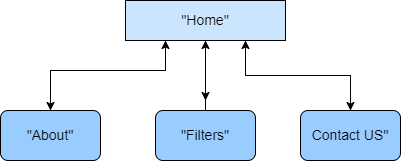

The diagram above was exported from draw.io. Its source (the exported page's mxGraphModel, read from the mxfile embedded in the PNG):
<mxGraphModel dx="2302" dy="1122" grid="1" gridSize="10" guides="1" tooltips="1" connect="1" arrows="1" fold="1" page="1" pageScale="1" pageWidth="850" pageHeight="1100" math="0" shadow="0">
  <root>
    <mxCell id="0" />
    <mxCell id="1" parent="0" />
    <mxCell id="27Ho_Z2YC9kcSYqaiVUB-12" style="edgeStyle=orthogonalEdgeStyle;rounded=0;orthogonalLoop=1;jettySize=auto;html=1;exitX=0.75;exitY=1;exitDx=0;exitDy=0;entryX=0.5;entryY=0;entryDx=0;entryDy=0;fontSize=14;" edge="1" parent="1" source="27Ho_Z2YC9kcSYqaiVUB-2" target="27Ho_Z2YC9kcSYqaiVUB-7">
      <mxGeometry relative="1" as="geometry" />
    </mxCell>
    <mxCell id="27Ho_Z2YC9kcSYqaiVUB-13" style="edgeStyle=orthogonalEdgeStyle;rounded=0;orthogonalLoop=1;jettySize=auto;html=1;exitX=0.25;exitY=1;exitDx=0;exitDy=0;entryX=0.5;entryY=0;entryDx=0;entryDy=0;fontSize=14;" edge="1" parent="1" source="27Ho_Z2YC9kcSYqaiVUB-2" target="27Ho_Z2YC9kcSYqaiVUB-6">
      <mxGeometry relative="1" as="geometry">
        <Array as="points">
          <mxPoint x="305" y="160" />
          <mxPoint x="190" y="160" />
        </Array>
      </mxGeometry>
    </mxCell>
    <mxCell id="27Ho_Z2YC9kcSYqaiVUB-15" style="edgeStyle=orthogonalEdgeStyle;rounded=0;orthogonalLoop=1;jettySize=auto;html=1;exitX=0.5;exitY=1;exitDx=0;exitDy=0;fontSize=14;" edge="1" parent="1" source="27Ho_Z2YC9kcSYqaiVUB-2">
      <mxGeometry relative="1" as="geometry">
        <mxPoint x="345" y="190" as="targetPoint" />
      </mxGeometry>
    </mxCell>
    <mxCell id="27Ho_Z2YC9kcSYqaiVUB-2" value="&lt;font style=&quot;font-size: 14px&quot;&gt;&quot;Home&quot;&lt;/font&gt;" style="rounded=0;whiteSpace=wrap;html=1;fillColor=#CCE5FF;" vertex="1" parent="1">
      <mxGeometry x="265" y="90" width="160" height="40" as="geometry" />
    </mxCell>
    <mxCell id="27Ho_Z2YC9kcSYqaiVUB-19" style="edgeStyle=orthogonalEdgeStyle;rounded=0;orthogonalLoop=1;jettySize=auto;html=1;exitX=0.5;exitY=0;exitDx=0;exitDy=0;entryX=0.5;entryY=1;entryDx=0;entryDy=0;fontSize=14;" edge="1" parent="1" source="27Ho_Z2YC9kcSYqaiVUB-4" target="27Ho_Z2YC9kcSYqaiVUB-2">
      <mxGeometry relative="1" as="geometry" />
    </mxCell>
    <mxCell id="27Ho_Z2YC9kcSYqaiVUB-4" value="&quot;Filters&quot;" style="rounded=1;whiteSpace=wrap;html=1;fontSize=14;fillColor=#99CCFF;" vertex="1" parent="1">
      <mxGeometry x="295" y="200" width="100" height="50" as="geometry" />
    </mxCell>
    <mxCell id="27Ho_Z2YC9kcSYqaiVUB-22" style="edgeStyle=orthogonalEdgeStyle;rounded=0;orthogonalLoop=1;jettySize=auto;html=1;entryX=0.25;entryY=1;entryDx=0;entryDy=0;fontSize=14;" edge="1" parent="1" source="27Ho_Z2YC9kcSYqaiVUB-6" target="27Ho_Z2YC9kcSYqaiVUB-2">
      <mxGeometry relative="1" as="geometry">
        <Array as="points">
          <mxPoint x="190" y="160" />
          <mxPoint x="305" y="160" />
        </Array>
      </mxGeometry>
    </mxCell>
    <mxCell id="27Ho_Z2YC9kcSYqaiVUB-6" value="&quot;About&quot;" style="rounded=1;whiteSpace=wrap;html=1;fontSize=14;fillColor=#99CCFF;" vertex="1" parent="1">
      <mxGeometry x="140" y="200" width="100" height="50" as="geometry" />
    </mxCell>
    <mxCell id="27Ho_Z2YC9kcSYqaiVUB-21" style="edgeStyle=orthogonalEdgeStyle;rounded=0;orthogonalLoop=1;jettySize=auto;html=1;exitX=0.5;exitY=0;exitDx=0;exitDy=0;entryX=0.75;entryY=1;entryDx=0;entryDy=0;fontSize=14;" edge="1" parent="1" source="27Ho_Z2YC9kcSYqaiVUB-7" target="27Ho_Z2YC9kcSYqaiVUB-2">
      <mxGeometry relative="1" as="geometry" />
    </mxCell>
    <mxCell id="27Ho_Z2YC9kcSYqaiVUB-7" value="Contact US&quot;" style="rounded=1;whiteSpace=wrap;html=1;fontSize=14;fillColor=#99CCFF;" vertex="1" parent="1">
      <mxGeometry x="440" y="200" width="100" height="50" as="geometry" />
    </mxCell>
  </root>
</mxGraphModel>